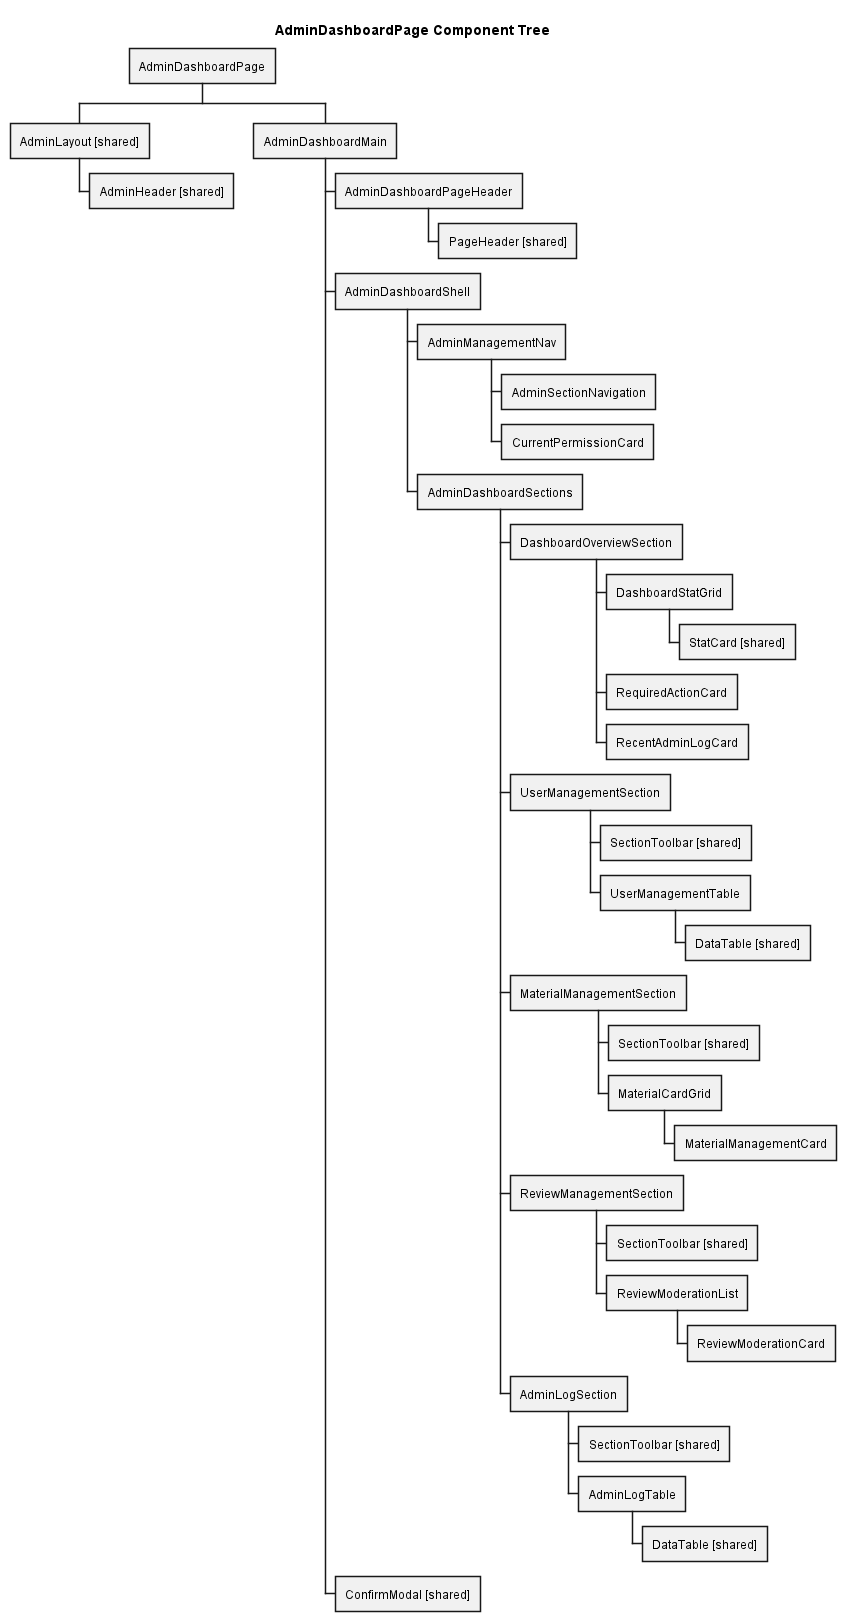

The diagram above was rendered by PlantUML. Its source (embedded in the PNG):
@startwbs
title AdminDashboardPage Component Tree
skinparam backgroundColor white
* AdminDashboardPage
** AdminLayout [shared]
*** AdminHeader [shared]
** AdminDashboardMain
*** AdminDashboardPageHeader
**** PageHeader [shared]
*** AdminDashboardShell
**** AdminManagementNav
***** AdminSectionNavigation
***** CurrentPermissionCard
**** AdminDashboardSections
***** DashboardOverviewSection
****** DashboardStatGrid
******* StatCard [shared]
****** RequiredActionCard
****** RecentAdminLogCard
***** UserManagementSection
****** SectionToolbar [shared]
****** UserManagementTable
******* DataTable [shared]
***** MaterialManagementSection
****** SectionToolbar [shared]
****** MaterialCardGrid
******* MaterialManagementCard
***** ReviewManagementSection
****** SectionToolbar [shared]
****** ReviewModerationList
******* ReviewModerationCard
***** AdminLogSection
****** SectionToolbar [shared]
****** AdminLogTable
******* DataTable [shared]
*** ConfirmModal [shared]
@endwbs